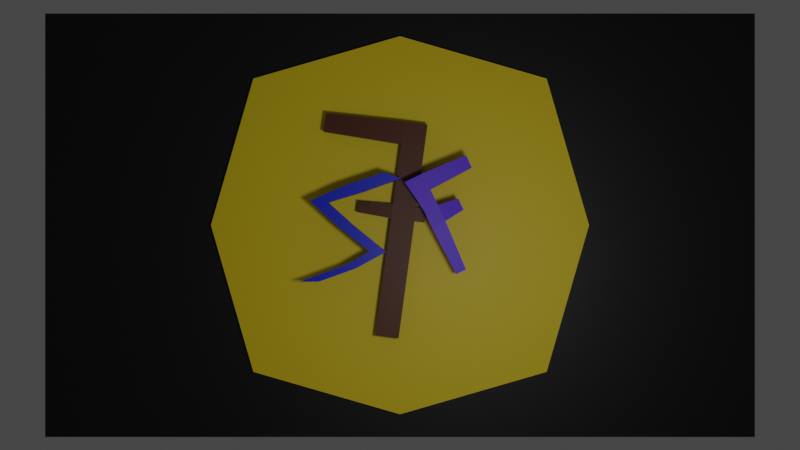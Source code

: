 # Source: logo.blend  (saved by Blender 2.80.75; exported with 4.5.12 LTS)
import bpy
from mathutils import Matrix  # noqa: F401  (used for matrix-valued properties, if any)

bpy.ops.wm.read_factory_settings(use_empty=True)
scene = bpy.context.scene
scene.name = 'Scene'

# ---- collections
col_collection = bpy.data.collections.new('Collection'); scene.collection.children.link(col_collection)

# ---- materials (node trees are filled in below, after node groups)
mat_material = bpy.data.materials.new('Material')
mat_material.alpha_threshold = 0.0
mat_material.use_transparent_shadow = False
mat_material.line_color = (0.0, 0.0, 0.0, 1.0)
mat_material_004 = bpy.data.materials.new('Material.004')
mat_material_004.use_transparent_shadow = False
mat_material_003 = bpy.data.materials.new('Material.003')
mat_material_003.use_transparent_shadow = False
mat_material_002 = bpy.data.materials.new('Material.002')
mat_material_002.use_transparent_shadow = False
mat_material_001 = bpy.data.materials.new('Material.001')
mat_material_001.use_transparent_shadow = False

# ---- material node trees
mat_material.use_nodes = True; mat_material.node_tree.nodes.clear()
_N = mat_material.node_tree.nodes; _L = mat_material.node_tree.links
n0 = _N.new('ShaderNodeOutputMaterial'); n0.name = 'Material Output'; n0.location = (300, 300)
n1 = _N.new('ShaderNodeBsdfPrincipled'); n1.name = 'Principled BSDF'; n1.location = (10, 300)
n1.distribution = 'GGX'
n1.subsurface_method = 'BURLEY'
n1.inputs[0].default_value = (0.0, 0.01699, 0.8, 1.0)
n1.inputs[2].default_value = 0.4
n1.inputs[3].default_value = 1.45
n1.inputs[27].default_value = (0.0, 0.0, 0.0, 1.0)
n1.inputs[28].default_value = 1.0
_L.new(n1.outputs[0], n0.inputs[0])
n0.is_active_output = True
mat_material_004.use_nodes = True; mat_material_004.node_tree.nodes.clear()
_N = mat_material_004.node_tree.nodes; _L = mat_material_004.node_tree.links
n0 = _N.new('ShaderNodeOutputMaterial'); n0.name = 'Material Output'; n0.location = (300, 300)
n1 = _N.new('ShaderNodeBsdfPrincipled'); n1.name = 'Principled BSDF'; n1.location = (10, 300)
n1.distribution = 'GGX'
n1.subsurface_method = 'BURLEY'
n1.inputs[0].default_value = (0.1417, 0.0425, 1.0, 1.0)
n1.inputs[3].default_value = 1.45
n1.inputs[27].default_value = (0.0, 0.0, 0.0, 1.0)
n1.inputs[28].default_value = 1.0
_L.new(n1.outputs[0], n0.inputs[0])
n0.is_active_output = True
mat_material_003.use_nodes = True; mat_material_003.node_tree.nodes.clear()
_N = mat_material_003.node_tree.nodes; _L = mat_material_003.node_tree.links
n0 = _N.new('ShaderNodeOutputMaterial'); n0.name = 'Material Output'; n0.location = (300, 300)
n1 = _N.new('ShaderNodeBsdfPrincipled'); n1.name = 'Principled BSDF'; n1.location = (10, 300)
n1.distribution = 'GGX'
n1.subsurface_method = 'BURLEY'
n1.inputs[0].default_value = (0.1088, 0.02527, 0.004123, 1.0)
n1.inputs[3].default_value = 1.45
n1.inputs[27].default_value = (0.0, 0.0, 0.0, 1.0)
n1.inputs[28].default_value = 1.0
_L.new(n1.outputs[0], n0.inputs[0])
n0.is_active_output = True
mat_material_002.use_nodes = True; mat_material_002.node_tree.nodes.clear()
_N = mat_material_002.node_tree.nodes; _L = mat_material_002.node_tree.links
n0 = _N.new('ShaderNodeOutputMaterial'); n0.name = 'Material Output'; n0.location = (300, 300)
n1 = _N.new('ShaderNodeBsdfPrincipled'); n1.name = 'Principled BSDF'; n1.location = (10, 300)
n1.distribution = 'GGX'
n1.subsurface_method = 'BURLEY'
n1.inputs[0].default_value = (1.0, 0.7448, 0.0, 1.0)
n1.inputs[3].default_value = 1.45
n1.inputs[27].default_value = (0.0, 0.0, 0.0, 1.0)
n1.inputs[28].default_value = 1.0
_L.new(n1.outputs[0], n0.inputs[0])
n0.is_active_output = True
mat_material_001.use_nodes = True; mat_material_001.node_tree.nodes.clear()
_N = mat_material_001.node_tree.nodes; _L = mat_material_001.node_tree.links
n0 = _N.new('ShaderNodeOutputMaterial'); n0.name = 'Material Output'; n0.location = (300, 300)
n1 = _N.new('ShaderNodeBsdfPrincipled'); n1.name = 'Principled BSDF'; n1.location = (10, 300)
n1.distribution = 'GGX'
n1.subsurface_method = 'BURLEY'
n1.inputs[0].default_value = (0.0, 0.0, 0.0, 1.0)
n1.inputs[3].default_value = 1.45
n1.inputs[27].default_value = (0.0, 0.0, 0.0, 1.0)
n1.inputs[28].default_value = 1.0
_L.new(n1.outputs[0], n0.inputs[0])
n0.is_active_output = True

# ---- world
world_world = bpy.data.worlds.new('World'); scene.world = world_world
world_world.use_nodes = True; world_world.node_tree.nodes.clear()
_N = world_world.node_tree.nodes; _L = world_world.node_tree.links
n0 = _N.new('ShaderNodeOutputWorld'); n0.name = 'World Output'; n0.location = (300, 300)
n1 = _N.new('ShaderNodeBackground'); n1.name = 'Background'; n1.location = (10, 300)
n1.inputs[0].default_value = (0.05088, 0.05088, 0.05088, 1.0)
_L.new(n1.outputs[0], n0.inputs[0])
n0.is_active_output = True
world_world.color = (0.05088, 0.05088, 0.05088)
world_world.use_sun_shadow = False
world_world.sun_shadow_jitter_overblur = 0.0

# ---- cameras
cam_camera_001 = bpy.data.cameras.new('Camera.001')
cam_camera_001.ortho_scale = 9.8

# ---- lights
light_light = bpy.data.lights.new('Light', 'POINT')
light_light.transmission_factor = 0.0
light_light.energy = 1003.0
light_light.shadow_soft_size = 0.8
light_light.shadow_maximum_resolution = 0.006
light_light.use_absolute_resolution = True

# ---- meshes
me_cube = bpy.data.meshes.new('Cube')
me_cube.from_pydata([(1.409, 0.3353, 1.189), (0.6114, 0.3353, -0.6678), (1.409, -0.3353, 1.189), (0.973, 0.3353, 1.331), (1.03, -0.3353, -0.6787), (0.973, -0.3353, 1.331), (-0.4396, 0.3353, 0.5755), (0.1986, 0.3353, 0.0), (0.6114, -0.3353, -0.6678), (-0.215, -0.3353, 0.0), (-0.8955, -0.3353, 0.6133), (-0.4396, -0.3353, 0.5755), (0.1986, -0.3353, 0.0), (-0.8955, 0.3353, 0.6133), (-0.215, 0.3353, 0.0), (1.03, 0.3353, -0.6787), (-0.6708, 0.3353, -1.428), (-1.149, -0.3353, -1.428), (-0.6708, -0.3353, -1.428), (-1.149, 0.3353, -1.428), (-0.07811, -0.3353, 0.9816), (0.4703, 0.3353, 0.8537), (0.4703, -0.3353, 0.8537), (-0.07811, 0.3353, 0.9816), (0.2564, 0.3353, -1.097), (0.0127, 0.3353, -1.004), (0.0127, -0.3353, -1.004), (0.2564, -0.3353, -1.097)], [], [(0, 3, 5, 2), (22, 2, 5, 20), (20, 5, 3, 23), (21, 0, 2, 22), (23, 3, 0, 21), (7, 12, 4, 15), (25, 24, 16, 19), (14, 13, 6, 7), (7, 6, 11, 12), (9, 10, 13, 14), (12, 11, 10, 9), (14, 7, 15, 1), (9, 14, 1, 8), (13, 23, 21, 6), (6, 21, 22, 11), (10, 20, 23, 13), (11, 22, 20, 10), (12, 9, 8, 4), (17, 19, 16, 18), (27, 26, 17, 18), (26, 25, 19, 17), (24, 27, 18, 16), (15, 4, 27, 24), (8, 1, 25, 26), (4, 8, 26, 27), (1, 15, 24, 25)])
_uv = me_cube.uv_layers.new(name='UVMap')
_uv.uv.foreach_set('vector', [0.375, 0.0, 0.625, 0.0, 0.625, 0.25, 0.375, 0.25, 0.5938, 0.25, 0.625, 0.25, 0.625, 0.5, 0.5938, 0.5, 0.5938, 0.5, 0.625, 0.5, 0.625, 0.75, 0.5938, 0.75, 0.3438, 0.5, 0.375, 0.5, 0.375, 0.75, 0.3438, 0.75, 0.8438, 0.5, 0.875, 0.5, 0.875, 0.75, 0.8438, 0.75, 0.25, 0.5, 0.25, 0.75, 0.25, 0.75, 0.25, 0.5, 0.75, 0.5, 0.75, 0.75, 0.75, 0.75, 0.75, 0.5, 0.75, 0.5, 0.8125, 0.5, 0.8125, 0.75, 0.75, 0.75, 0.25, 0.5, 0.3125, 0.5, 0.3125, 0.75, 0.25, 0.75, 0.5, 0.5, 0.5625, 0.5, 0.5625, 0.75, 0.5, 0.75, 0.5, 0.25, 0.5625, 0.25, 0.5625, 0.5, 0.5, 0.5, 0.75, 0.5, 0.75, 0.75, 0.75, 0.75, 0.75, 0.5, 0.5, 0.5, 0.5, 0.75, 0.5, 0.75, 0.5, 0.5, 0.8125, 0.5, 0.8438, 0.5, 0.8438, 0.75, 0.8125, 0.75, 0.3125, 0.5, 0.3438, 0.5, 0.3438, 0.75, 0.3125, 0.75, 0.5625, 0.5, 0.5938, 0.5, 0.5938, 0.75, 0.5625, 0.75, 0.5625, 0.25, 0.5938, 0.25, 0.5938, 0.5, 0.5625, 0.5, 0.5, 0.25, 0.5, 0.5, 0.5, 0.5, 0.5, 0.25, 0.0, 0.0, 0.0, 0.0, 0.0, 0.0, 0.0, 0.0, 0.5, 0.25, 0.5, 0.5, 0.5, 0.5, 0.5, 0.25, 0.5, 0.5, 0.5, 0.75, 0.5, 0.75, 0.5, 0.5, 0.25, 0.5, 0.25, 0.75, 0.25, 0.75, 0.25, 0.5, 0.25, 0.5, 0.25, 0.75, 0.25, 0.75, 0.25, 0.5, 0.5, 0.5, 0.5, 0.75, 0.5, 0.75, 0.5, 0.5, 0.5, 0.25, 0.5, 0.5, 0.5, 0.5, 0.5, 0.25, 0.75, 0.5, 0.75, 0.75, 0.75, 0.75, 0.75, 0.5])
me_cube.materials.append(mat_material)
me_cube.use_remesh_preserve_volume = False
me_cube.use_remesh_preserve_attributes = False
me_cube.use_mirror_vertex_groups = False
me_cube.update()
me_cube_001 = bpy.data.meshes.new('Cube.001')
me_cube_001.from_pydata([(0.1897, 1.0, 1.281), (0.1375, 0.7246, -1.281), (0.1897, -1.0, 1.281), (0.1375, -0.7246, -1.281), (-0.322, 1.0, 1.281), (-0.1375, 0.7246, -1.281), (-0.322, -1.0, 1.281), (-0.1375, -0.7246, -1.281), (0.1897, 1.0, 0.0), (-0.1897, -1.0, 0.0), (0.1897, -1.0, 0.0), (-0.1897, 1.0, 0.0), (-0.1897, -1.0, 0.4269), (-0.2464, -1.0, 0.8537), (0.1897, 1.0, 0.8537), (0.1897, 1.0, 0.4269), (0.1897, -1.0, 0.8537), (0.1897, -1.0, 0.4269), (-0.2464, 1.0, 0.8537), (-0.1897, 1.0, 0.4269), (1.371, -0.7657, 0.9037), (1.371, 0.7657, 0.9037), (1.371, -0.7657, 1.231), (1.371, 0.7657, 1.231), (0.7284, 0.7147, 0.06088), (0.7284, -0.7147, 0.06088), (0.7284, 0.7147, 0.366), (0.7284, -0.7147, 0.366), (0.1737, 0.9155, -0.4396), (0.1737, -0.9155, -0.4396), (-0.1737, 0.9155, -0.4396), (-0.1737, -0.9155, -0.4396)], [], [(0, 4, 6, 2), (16, 2, 6, 13), (13, 6, 4, 18), (5, 1, 3, 7), (2, 16, 20, 22), (18, 4, 0, 14), (30, 11, 8, 28), (28, 8, 10, 29), (31, 9, 11, 30), (29, 10, 9, 31), (11, 19, 15, 8), (19, 18, 14, 15), (17, 10, 25, 27), (15, 14, 16, 17), (9, 12, 19, 11), (12, 13, 18, 19), (10, 17, 12, 9), (17, 16, 13, 12), (14, 0, 23, 21), (21, 23, 22, 20), (16, 14, 21, 20), (0, 2, 22, 23), (24, 26, 27, 25), (8, 15, 26, 24), (15, 17, 27, 26), (10, 8, 24, 25), (3, 29, 31, 7), (7, 31, 30, 5), (1, 28, 29, 3), (5, 30, 28, 1)])
_uv = me_cube_001.uv_layers.new(name='UVMap')
_uv.uv.foreach_set('vector', [0.375, 0.0, 0.625, 0.0, 0.625, 0.25, 0.375, 0.25, 0.5833, 0.25, 0.625, 0.25, 0.625, 0.5, 0.5833, 0.5, 0.5833, 0.5, 0.625, 0.5, 0.625, 0.75, 0.5833, 0.75, 0.375, 0.75, 0.625, 0.75, 0.625, 1.0, 0.375, 1.0, 0.625, 0.25, 0.5833, 0.25, 0.5833, 0.25, 0.625, 0.25, 0.8333, 0.5, 0.875, 0.5, 0.875, 0.75, 0.8333, 0.75, 0.7071, 0.5, 0.75, 0.5, 0.75, 0.75, 0.7071, 0.75, 0.2071, 0.5, 0.25, 0.5, 0.25, 0.75, 0.2071, 0.75, 0.4571, 0.5, 0.5, 0.5, 0.5, 0.75, 0.4571, 0.75, 0.4571, 0.25, 0.5, 0.25, 0.5, 0.5, 0.4571, 0.5, 0.75, 0.5, 0.7917, 0.5, 0.7917, 0.75, 0.75, 0.75, 0.7917, 0.5, 0.8333, 0.5, 0.8333, 0.75, 0.7917, 0.75, 0.5417, 0.25, 0.5, 0.25, 0.5, 0.25, 0.5417, 0.25, 0.2917, 0.5, 0.3333, 0.5, 0.3333, 0.75, 0.2917, 0.75, 0.5, 0.5, 0.5417, 0.5, 0.5417, 0.75, 0.5, 0.75, 0.5417, 0.5, 0.5833, 0.5, 0.5833, 0.75, 0.5417, 0.75, 0.5, 0.25, 0.5417, 0.25, 0.5417, 0.5, 0.5, 0.5, 0.5417, 0.25, 0.5833, 0.25, 0.5833, 0.5, 0.5417, 0.5, 0.8333, 0.75, 0.875, 0.75, 0.875, 0.75, 0.8333, 0.75, 0.3333, 0.5, 0.375, 0.5, 0.375, 0.75, 0.3333, 0.75, 0.3333, 0.75, 0.3333, 0.5, 0.3333, 0.5, 0.3333, 0.75, 0.375, 0.0, 0.375, 0.25, 0.375, 0.25, 0.375, 0.0, 0.25, 0.5, 0.2917, 0.5, 0.2917, 0.75, 0.25, 0.75, 0.75, 0.75, 0.7917, 0.75, 0.7917, 0.75, 0.75, 0.75, 0.2917, 0.5, 0.2917, 0.75, 0.2917, 0.75, 0.2917, 0.5, 0.25, 0.75, 0.25, 0.5, 0.25, 0.5, 0.25, 0.75, 0.375, 0.25, 0.4571, 0.25, 0.4571, 0.5, 0.375, 0.5, 0.375, 0.5, 0.4571, 0.5, 0.4571, 0.75, 0.375, 0.75, 0.125, 0.5, 0.2071, 0.5, 0.2071, 0.75, 0.125, 0.75, 0.625, 0.5, 0.7071, 0.5, 0.7071, 0.75, 0.625, 0.75])
me_cube_001.materials.append(mat_material_004)
me_cube_001.use_remesh_preserve_volume = False
me_cube_001.use_remesh_preserve_attributes = False
me_cube_001.use_mirror_vertex_groups = False
me_cube_001.update()
me_cube_002 = bpy.data.meshes.new('Cube.002')
me_cube_002.from_pydata([(-0.2098, -1.0, -1.481), (-0.2098, -1.0, 1.34), (-0.2098, 1.0, -1.481), (-0.2098, 1.0, 1.34), (0.09957, -1.0, -1.481), (0.09957, -1.0, 1.34), (0.09957, 1.0, -1.481), (0.09957, 1.0, 1.34), (-0.2098, -1.0, -0.8888), (-0.2098, -1.0, 0.06344), (-0.2098, -1.0, 0.2507), (-0.2098, -1.0, 1.046), (-0.2098, 1.0, 1.046), (-0.2098, 1.0, 0.2507), (-0.2098, 1.0, 0.06344), (-0.2098, 1.0, -0.8888), (0.09957, 1.0, 1.046), (0.09957, 1.0, 0.2507), (0.09957, 1.0, 0.06344), (0.09957, 1.0, -0.8888), (0.09957, -1.0, 1.046), (0.09957, -1.0, 0.2507), (0.09957, -1.0, 0.06344), (0.09957, -1.0, -0.8888), (-1.243, -0.5661, 1.317), (-1.243, 0.5661, 1.317), (-1.243, -0.5661, 1.071), (-1.243, 0.5661, 1.071), (-0.6587, -0.6529, 0.08278), (-0.6587, -0.6529, 0.2314), (-0.6587, 0.6529, 0.2314), (-0.6587, 0.6529, 0.08278), (0.2335, 0.7369, 0.248), (0.2335, 0.7369, 0.06619), (0.2335, -0.7369, 0.248), (0.2335, -0.7369, 0.06619)], [], [(1, 3, 25, 24), (12, 3, 7, 16), (16, 7, 5, 20), (20, 5, 1, 11), (2, 6, 4, 0), (7, 3, 1, 5), (4, 23, 8, 0), (23, 22, 9, 8), (22, 21, 10, 9), (21, 20, 11, 10), (6, 19, 23, 4), (19, 18, 22, 23), (18, 17, 32, 33), (17, 16, 20, 21), (2, 15, 19, 6), (15, 14, 18, 19), (14, 13, 17, 18), (13, 12, 16, 17), (0, 8, 15, 2), (8, 9, 14, 15), (10, 13, 30, 29), (10, 11, 12, 13), (26, 24, 25, 27), (3, 12, 27, 25), (11, 1, 24, 26), (12, 11, 26, 27), (28, 29, 30, 31), (13, 14, 31, 30), (9, 10, 29, 28), (14, 9, 28, 31), (33, 32, 34, 35), (22, 18, 33, 35), (17, 21, 34, 32), (21, 22, 35, 34)])
_uv = me_cube_002.uv_layers.new(name='UVMap')
_uv.uv.foreach_set('vector', [0.875, 0.75, 0.875, 0.5, 0.875, 0.5, 0.875, 0.75, 0.575, 0.25, 0.625, 0.25, 0.625, 0.5, 0.575, 0.5, 0.575, 0.5, 0.625, 0.5, 0.625, 0.75, 0.575, 0.75, 0.575, 0.75, 0.625, 0.75, 0.625, 1.0, 0.575, 1.0, 0.125, 0.5, 0.375, 0.5, 0.375, 0.75, 0.125, 0.75, 0.625, 0.5, 0.875, 0.5, 0.875, 0.75, 0.625, 0.75, 0.375, 0.75, 0.425, 0.75, 0.425, 1.0, 0.375, 1.0, 0.425, 0.75, 0.475, 0.75, 0.475, 1.0, 0.425, 1.0, 0.475, 0.75, 0.525, 0.75, 0.525, 1.0, 0.475, 1.0, 0.525, 0.75, 0.575, 0.75, 0.575, 1.0, 0.525, 1.0, 0.375, 0.5, 0.425, 0.5, 0.425, 0.75, 0.375, 0.75, 0.425, 0.5, 0.475, 0.5, 0.475, 0.75, 0.425, 0.75, 0.475, 0.5, 0.525, 0.5, 0.525, 0.5, 0.475, 0.5, 0.525, 0.5, 0.575, 0.5, 0.575, 0.75, 0.525, 0.75, 0.375, 0.25, 0.425, 0.25, 0.425, 0.5, 0.375, 0.5, 0.425, 0.25, 0.475, 0.25, 0.475, 0.5, 0.425, 0.5, 0.475, 0.25, 0.525, 0.25, 0.525, 0.5, 0.475, 0.5, 0.525, 0.25, 0.575, 0.25, 0.575, 0.5, 0.525, 0.5, 0.375, 0.0, 0.425, 0.0, 0.425, 0.25, 0.375, 0.25, 0.425, 0.0, 0.475, 0.0, 0.475, 0.25, 0.425, 0.25, 0.525, 0.0, 0.525, 0.25, 0.525, 0.25, 0.525, 0.0, 0.525, 0.0, 0.575, 0.0, 0.575, 0.25, 0.525, 0.25, 0.575, 0.0, 0.625, 0.0, 0.625, 0.25, 0.575, 0.25, 0.625, 0.25, 0.575, 0.25, 0.575, 0.25, 0.625, 0.25, 0.575, 1.0, 0.625, 1.0, 0.625, 1.0, 0.575, 1.0, 0.575, 0.25, 0.575, 0.0, 0.575, 0.0, 0.575, 0.25, 0.475, 0.0, 0.525, 0.0, 0.525, 0.25, 0.475, 0.25, 0.525, 0.25, 0.475, 0.25, 0.475, 0.25, 0.525, 0.25, 0.475, 1.0, 0.525, 1.0, 0.525, 1.0, 0.475, 1.0, 0.475, 0.25, 0.475, 0.0, 0.475, 0.0, 0.475, 0.25, 0.475, 0.5, 0.525, 0.5, 0.525, 0.75, 0.475, 0.75, 0.475, 0.75, 0.475, 0.5, 0.475, 0.5, 0.475, 0.75, 0.525, 0.5, 0.525, 0.75, 0.525, 0.75, 0.525, 0.5, 0.525, 0.75, 0.475, 0.75, 0.475, 0.75, 0.525, 0.75])
me_cube_002.materials.append(mat_material_003)
me_cube_002.use_remesh_preserve_volume = False
me_cube_002.use_remesh_preserve_attributes = False
me_cube_002.use_mirror_vertex_groups = False
me_cube_002.update()
me_plane = bpy.data.meshes.new('Plane')
me_plane.from_pydata([(-0.7757, -0.7757, 3.553e-15), (0.7757, -0.7757, 3.553e-15), (-0.7757, 0.7757, -3.553e-15), (0.7757, 0.7757, -3.553e-15), (-1.0, 0.0, 0.0), (1.0, 0.0, 0.0), (0.0, -1.0, 0.0), (0.0, 1.0, 0.0), (0.0, 0.0, 0.0)], [], [(8, 5, 3, 7), (6, 1, 5, 8), (0, 6, 8, 4), (4, 8, 7, 2)])
_uv = me_plane.uv_layers.new(name='UVMap')
_uv.uv.foreach_set('vector', [0.5, 0.5, 1.0, 0.5, 1.0, 1.0, 0.5, 1.0, 0.5, 0.0, 1.0, 0.0, 1.0, 0.5, 0.5, 0.5, 0.0, 0.0, 0.5, 0.0, 0.5, 0.5, 0.0, 0.5, 0.0, 0.5, 0.5, 0.5, 0.5, 1.0, 0.0, 1.0])
me_plane.materials.append(mat_material_002)
me_plane.use_remesh_preserve_volume = False
me_plane.use_remesh_preserve_attributes = False
me_plane.use_mirror_vertex_groups = False
me_plane.update()
me_plane_001 = bpy.data.meshes.new('Plane.001')
me_plane_001.from_pydata([(-1.676, -1.0, -2.842e-14), (1.676, -1.0, -2.842e-14), (-1.676, 1.0, -2.842e-14), (1.676, 1.0, -2.842e-14)], [], [(0, 1, 3, 2)])
_uv = me_plane_001.uv_layers.new(name='UVMap')
_uv.uv.foreach_set('vector', [0.0, 0.0, 1.0, 0.0, 1.0, 1.0, 0.0, 1.0])
me_plane_001.materials.append(mat_material_001)
me_plane_001.use_remesh_preserve_volume = False
me_plane_001.use_remesh_preserve_attributes = False
me_plane_001.use_mirror_vertex_groups = False
me_plane_001.update()

# ---- objects
ob_cube = bpy.data.objects.new('Cube', me_cube)
ob_light = bpy.data.objects.new('Light', light_light)
ob_cube_001 = bpy.data.objects.new('Cube.001', me_cube_001)
ob_cube_002 = bpy.data.objects.new('Cube.002', me_cube_002)
ob_plane = bpy.data.objects.new('Plane', me_plane)
ob_plane_001 = bpy.data.objects.new('Plane.001', me_plane_001)
ob_camera = bpy.data.objects.new('Camera', cam_camera_001)

# ---- transforms, parenting, visibility, modifiers, constraints
ob_cube.location = (-1.381, 0.7637, 0.0)
ob_cube.scale = (1.0, 0.6276, 1.0)
ob_cube.lock_rotations_4d = False
ob_cube.empty_display_type = 'ARROWS'
ob_cube.lineart.crease_threshold = 0.0
ob_light.location = (2.334, -11.37, -1.146)
ob_light.rotation_euler = (0.6503, 0.05522, 1.866)
ob_light.lock_rotations_4d = False
ob_light.empty_display_type = 'ARROWS'
ob_light.color = (0.0, 0.0, 0.0, 0.0)
ob_light.lineart.crease_threshold = 0.0
ob_cube_001.location = (0.9743, 0.7637, 0.02268)
ob_cube_001.rotation_euler = (1.43e-08, -0.4422, -6.362e-08)
ob_cube_001.scale = (1.0, 0.3151, 1.038)
ob_cube_001.lock_rotations_4d = False
ob_cube_001.empty_display_type = 'ARROWS'
ob_cube_001.lineart.crease_threshold = 0.0
ob_cube_002.location = (0.161, 1.145, 0.0)
ob_cube_002.rotation_euler = (1.237e-09, 0.1352, 1.827e-08)
ob_cube_002.scale = (1.961, 0.123, 1.961)
ob_cube_002.lineart.crease_threshold = 0.0
ob_plane.location = (0.0, 1.399, 0.0)
ob_plane.rotation_euler = (-1.571, -2.22e-16, 2.22e-16)
ob_plane.scale = (4.921, 4.921, 0.3128)
ob_plane.lineart.crease_threshold = 0.0
ob_plane_001.location = (0.0, 1.545, 0.0)
ob_plane_001.rotation_euler = (-1.571, -2.22e-16, 2.22e-16)
ob_plane_001.scale = (5.538, 5.538, 0.3521)
ob_plane_001.lineart.crease_threshold = 0.0
ob_camera.location = (0.0, -27.52, 0.0)
ob_camera.rotation_euler = (1.571, 0.0, 0.0)
ob_camera.lineart.crease_threshold = 0.0

# ---- collection membership
col_collection.objects.link(ob_cube)
col_collection.objects.link(ob_light)
col_collection.objects.link(ob_cube_001)
col_collection.objects.link(ob_cube_002)
col_collection.objects.link(ob_plane)
col_collection.objects.link(ob_plane_001)
col_collection.objects.link(ob_camera)

# ---- scene / render settings (as saved in the file)
scene.camera = ob_camera
scene.frame_start = 1; scene.frame_end = 1; scene.frame_set(1)
scene.render.engine = 'BLENDER_EEVEE_NEXT'
scene.cycles.use_denoising = False
scene.cycles.samples = 128
scene.cycles.sampling_pattern = 'TABULATED_SOBOL'
scene.cycles.use_adaptive_sampling = False
scene.cycles.use_light_tree = False
scene.view_settings.view_transform = 'Filmic'
bpy.context.view_layer.update()
